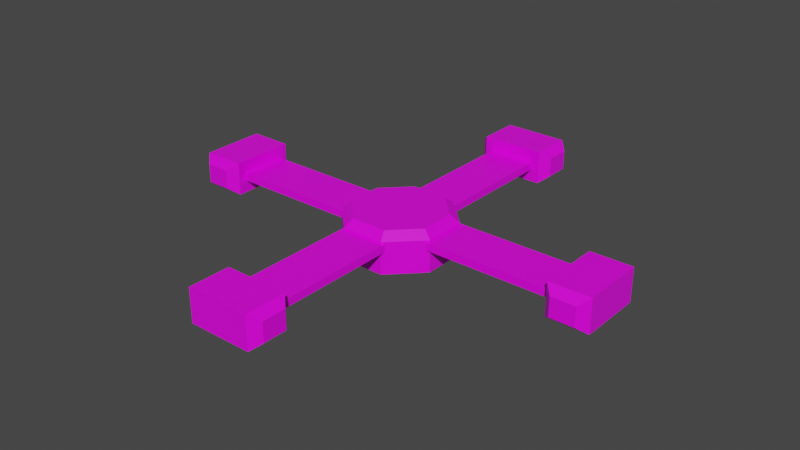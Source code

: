 # Source: WindRose_Horizontal.blend  (saved by Blender 2.83.19; exported with 4.5.12 LTS)
import bpy
from mathutils import Matrix  # noqa: F401  (used for matrix-valued properties, if any)

bpy.ops.wm.read_factory_settings(use_empty=True)
scene = bpy.context.scene
scene.name = 'Scene'

# ---- collections
col_collection = bpy.data.collections.new('Collection'); scene.collection.children.link(col_collection)

# ---- images (referenced by path relative to the original .blend; pixels are not part of the script)
import os
ASSET_DIR = os.environ.get("B2B_ASSET_DIR", "")  # directory of the original .blend (textures are referenced by path, not embedded)
HERE = os.path.dirname(os.path.abspath(__file__))  # packed textures are extracted next to this script under _unpacked/

def load_image(name, relpath, width, height, colorspace="sRGB"):
    """Load a texture the original file referenced (path relative to the .blend, or extracted next to this script)."""
    p = next((c for c in (os.path.join(HERE, relpath), os.path.join(ASSET_DIR, relpath)) if relpath and os.path.exists(c)), "")
    if p:
        img = bpy.data.images.load(p, check_existing=True)
        img.name = name
    else:  # same state as the original file: an image datablock whose file is absent (Cycles renders it pink)
        img = bpy.data.images.new(name, width, height)
        img.source = "FILE"
        img.filepath = "//" + (relpath or name)
    img.colorspace_settings.name = colorspace
    return img
img_colors_png = load_image('colors.png', 'colors.png', 1024, 1024, 'sRGB')

# ---- materials (node trees are filled in below, after node groups)
mat_material = bpy.data.materials.new('Material')
mat_material.alpha_threshold = 0.0
mat_material.use_transparent_shadow = False
mat_material.line_color = (0.0, 0.0, 0.0, 1.0)

# ---- material node trees
mat_material.use_nodes = True; mat_material.node_tree.nodes.clear()
_N = mat_material.node_tree.nodes; _L = mat_material.node_tree.links
n0 = _N.new('ShaderNodeOutputMaterial'); n0.name = 'Material Output'; n0.location = (300, 300)
n1 = _N.new('ShaderNodeBsdfPrincipled'); n1.name = 'Principled BSDF'; n1.location = (10, 300)
n1.distribution = 'GGX'
n1.subsurface_method = 'BURLEY'
n1.inputs[2].default_value = 0.4
n1.inputs[3].default_value = 1.45
n1.inputs[27].default_value = (0.0, 0.0, 0.0, 1.0)
n1.inputs[28].default_value = 1.0
n2 = _N.new('ShaderNodeTexImage'); n2.name = 'Image Texture'; n2.location = (-317, 168)
n2.image = img_colors_png
n2.interpolation = 'Closest'
_L.new(n1.outputs[0], n0.inputs[0])
_L.new(n2.outputs[0], n1.inputs[0])
n0.is_active_output = True

# ---- world
world_world = bpy.data.worlds.new('World'); scene.world = world_world
world_world.use_nodes = True; world_world.node_tree.nodes.clear()
_N = world_world.node_tree.nodes; _L = world_world.node_tree.links
n0 = _N.new('ShaderNodeOutputWorld'); n0.name = 'World Output'; n0.location = (300, 300)
n1 = _N.new('ShaderNodeBackground'); n1.name = 'Background'; n1.location = (10, 300)
n1.inputs[0].default_value = (0.05088, 0.05088, 0.05088, 1.0)
_L.new(n1.outputs[0], n0.inputs[0])
n0.is_active_output = True
world_world.color = (0.05088, 0.05088, 0.05088)
world_world.use_sun_shadow = False
world_world.sun_shadow_jitter_overblur = 0.0

# ---- meshes
me_cube_002 = bpy.data.meshes.new('Cube.002')
me_cube_002.from_pydata([(-1.297e-06, -0.0013, -0.00163), (1.297e-06, -0.001301, 2.998), (-3.308, 1.369, 2.998), (-3.969, 1.643, -0.001629), (-3.308, -1.371, 2.998), (-3.969, -1.645, -0.001629), (-1.37, -3.309, 2.998), (-1.644, -3.971, -0.00163), (1.37, -3.309, 2.998), (1.644, -3.971, -0.00163), (3.308, -1.371, 2.998), (3.969, -1.645, -0.00163), (3.308, 1.369, 2.998), (3.969, 1.643, -0.00163), (1.37, 3.306, 2.998), (1.644, 3.968, -0.001631), (-1.37, 3.306, 2.998), (-1.644, 3.968, -0.001631), (-2.449, -16.82, 3.28), (-3.12, -16.15, 2.743), (-2.449, -13.62, 3.28), (-3.12, -14.29, 2.743), (-3.12, -16.15, 1.258), (-2.449, -16.82, 0.7209), (-2.449, -13.62, 0.7209), (-3.12, -14.29, 1.258), (3.12, -16.15, 2.743), (2.449, -16.82, 3.28), (2.449, -13.62, 3.28), (3.12, -14.29, 2.743), (3.12, -16.15, 1.258), (2.449, -16.82, 0.7209), (3.12, -14.29, 1.258), (2.449, -13.62, 0.7209), (-1.842, -13.92, 2.29), (-1.842, -3.69, 2.29), (-1.842, -13.92, 1.711), (-1.842, -3.69, 1.711), (1.842, -13.92, 2.29), (1.842, -3.69, 2.29), (1.842, -13.92, 1.711), (1.842, -3.69, 1.711), (-16.82, 2.448, 3.28), (-16.15, 3.119, 2.743), (-13.62, 2.448, 3.28), (-14.29, 3.119, 2.743), (-16.15, 3.119, 1.258), (-16.82, 2.448, 0.7209), (-13.62, 2.448, 0.7209), (-14.29, 3.119, 1.258), (-16.15, -3.121, 2.743), (-16.82, -2.45, 3.28), (-13.62, -2.45, 3.28), (-14.29, -3.121, 2.743), (-16.15, -3.121, 1.258), (-16.82, -2.45, 0.7209), (-14.29, -3.121, 1.258), (-13.62, -2.45, 0.7209), (-13.92, 1.84, 2.29), (-3.689, 1.84, 2.29), (-13.92, 1.84, 1.711), (-3.689, 1.84, 1.711), (-13.92, -1.843, 2.29), (-3.689, -1.843, 2.29), (-13.92, -1.843, 1.711), (-3.689, -1.843, 1.711), (2.449, 16.82, 3.28), (3.12, 16.15, 2.743), (2.449, 13.62, 3.28), (3.12, 14.29, 2.743), (3.12, 16.15, 1.258), (2.449, 16.82, 0.7209), (2.449, 13.62, 0.7209), (3.12, 14.29, 1.258), (-3.12, 16.15, 2.743), (-2.449, 16.82, 3.28), (-2.449, 13.62, 3.28), (-3.12, 14.29, 2.743), (-3.12, 16.15, 1.258), (-2.449, 16.82, 0.7209), (-3.12, 14.29, 1.258), (-2.449, 13.62, 0.7209), (1.842, 13.92, 2.29), (1.842, 3.687, 2.29), (1.842, 13.92, 1.711), (1.842, 3.687, 1.711), (-1.842, 13.92, 2.29), (-1.842, 3.687, 2.29), (-1.842, 13.92, 1.711), (-1.842, 3.687, 1.711), (16.82, -2.45, 3.28), (16.15, -3.121, 2.743), (13.62, -2.45, 3.28), (14.29, -3.121, 2.743), (16.15, -3.121, 1.258), (16.82, -2.45, 0.7209), (13.62, -2.45, 0.7209), (14.29, -3.121, 1.258), (16.15, 3.119, 2.743), (16.82, 2.448, 3.28), (13.62, 2.448, 3.28), (14.29, 3.119, 2.743), (16.15, 3.119, 1.258), (16.82, 2.448, 0.7209), (14.29, 3.119, 1.258), (13.62, 2.448, 0.7209), (13.92, -1.843, 2.29), (3.689, -1.843, 2.29), (13.92, -1.843, 1.711), (3.689, -1.843, 1.711), (13.92, 1.84, 2.29), (3.689, 1.84, 2.29), (13.92, 1.84, 1.711), (3.689, 1.84, 1.711), (-3.969, 1.643, 2.444), (-3.969, 1.643, 1.552), (-3.969, -1.645, 1.552), (-3.969, -1.645, 2.444), (-1.644, -3.971, 1.552), (-1.644, -3.971, 2.444), (1.644, -3.971, 1.552), (1.644, -3.971, 2.444), (3.969, -1.645, 1.552), (3.969, -1.645, 2.444), (3.969, 1.643, 1.552), (3.969, 1.643, 2.444), (1.644, 3.968, 1.552), (1.644, 3.968, 2.444), (-1.644, 3.968, 1.552), (-1.644, 3.968, 2.444)], [], [(11, 0, 13), (12, 1, 10), (115, 3, 5, 116), (3, 17, 0), (1, 2, 4), (116, 5, 7, 118), (13, 0, 15), (10, 1, 8), (118, 7, 9, 120), (7, 0, 9), (1, 6, 8), (120, 9, 11, 122), (15, 0, 17), (14, 1, 12), (122, 11, 13, 124), (9, 0, 11), (16, 1, 14), (124, 13, 15, 126), (5, 0, 7), (126, 15, 17, 128), (0, 5, 3), (4, 6, 1), (128, 17, 3, 115), (2, 1, 16), (27, 28, 20, 18), (30, 32, 29, 26), (33, 24, 20, 28), (19, 21, 25, 22), (23, 24, 33, 31), (23, 18, 19, 22), (18, 20, 21, 19), (20, 24, 25, 21), (24, 23, 22, 25), (32, 30, 31, 33), (27, 31, 30, 26), (33, 28, 29, 32), (28, 27, 26, 29), (23, 31, 27, 18), (34, 35, 37, 36), (36, 37, 41, 40), (40, 41, 39, 38), (38, 39, 35, 34), (36, 40, 38, 34), (41, 37, 35, 39), (51, 52, 44, 42), (54, 56, 53, 50), (57, 48, 44, 52), (43, 45, 49, 46), (47, 48, 57, 55), (47, 42, 43, 46), (42, 44, 45, 43), (44, 48, 49, 45), (48, 47, 46, 49), (56, 54, 55, 57), (51, 55, 54, 50), (57, 52, 53, 56), (52, 51, 50, 53), (47, 55, 51, 42), (58, 59, 61, 60), (60, 61, 65, 64), (64, 65, 63, 62), (62, 63, 59, 58), (60, 64, 62, 58), (65, 61, 59, 63), (75, 76, 68, 66), (78, 80, 77, 74), (81, 72, 68, 76), (67, 69, 73, 70), (71, 72, 81, 79), (71, 66, 67, 70), (66, 68, 69, 67), (68, 72, 73, 69), (72, 71, 70, 73), (80, 78, 79, 81), (75, 79, 78, 74), (81, 76, 77, 80), (76, 75, 74, 77), (71, 79, 75, 66), (82, 83, 85, 84), (84, 85, 89, 88), (88, 89, 87, 86), (86, 87, 83, 82), (84, 88, 86, 82), (89, 85, 83, 87), (99, 100, 92, 90), (102, 104, 101, 98), (105, 96, 92, 100), (91, 93, 97, 94), (95, 96, 105, 103), (95, 90, 91, 94), (90, 92, 93, 91), (92, 96, 97, 93), (96, 95, 94, 97), (104, 102, 103, 105), (99, 103, 102, 98), (105, 100, 101, 104), (100, 99, 98, 101), (95, 103, 99, 90), (106, 107, 109, 108), (108, 109, 113, 112), (112, 113, 111, 110), (110, 111, 107, 106), (108, 112, 110, 106), (113, 109, 107, 111), (16, 129, 114, 2), (129, 128, 115, 114), (14, 127, 129, 16), (127, 126, 128, 129), (12, 125, 127, 14), (125, 124, 126, 127), (10, 123, 125, 12), (123, 122, 124, 125), (8, 121, 123, 10), (121, 120, 122, 123), (6, 119, 121, 8), (119, 118, 120, 121), (4, 117, 119, 6), (117, 116, 118, 119), (2, 114, 117, 4), (114, 115, 116, 117)])
_uv = me_cube_002.uv_layers.new(name='UVMap')
_uv.uv.foreach_set('vector', [0.1569, 0.131, 0.1569, 0.131, 0.1569, 0.131, 0.1569, 0.131, 0.1569, 0.131, 0.1569, 0.131, 0.1569, 0.131, 0.1569, 0.131, 0.1569, 0.131, 0.1569, 0.131, 0.1583, 0.4253, 0.1583, 0.4253, 0.1583, 0.4253, 0.1569, 0.131, 0.1569, 0.131, 0.1569, 0.131, 0.1583, 0.4253, 0.1583, 0.4253, 0.1583, 0.4253, 0.1583, 0.4253, 0.1583, 0.4253, 0.1583, 0.4253, 0.1583, 0.4253, 0.1583, 0.4253, 0.1583, 0.4253, 0.1583, 0.4253, 0.1569, 0.131, 0.1569, 0.131, 0.1569, 0.131, 0.1569, 0.131, 0.1569, 0.131, 0.1569, 0.131, 0.1569, 0.131, 0.1569, 0.131, 0.1569, 0.131, 0.1569, 0.131, 0.1583, 0.4253, 0.1583, 0.4253, 0.1583, 0.4253, 0.1583, 0.4253, 0.1569, 0.131, 0.1569, 0.131, 0.1569, 0.131, 0.1583, 0.4253, 0.1583, 0.4253, 0.1583, 0.4253, 0.1569, 0.131, 0.1569, 0.131, 0.1569, 0.131, 0.1569, 0.131, 0.1583, 0.4253, 0.1583, 0.4253, 0.1583, 0.4253, 0.1569, 0.131, 0.1569, 0.131, 0.1569, 0.131, 0.1583, 0.4253, 0.1583, 0.4253, 0.1583, 0.4253, 0.1583, 0.4253, 0.1583, 0.4253, 0.1583, 0.4253, 0.1583, 0.4253, 0.1569, 0.131, 0.1569, 0.131, 0.1569, 0.131, 0.1569, 0.131, 0.1569, 0.131, 0.1569, 0.131, 0.1569, 0.131, 0.1583, 0.4253, 0.1583, 0.4253, 0.1583, 0.4253, 0.1583, 0.4253, 0.1583, 0.4253, 0.1583, 0.4253, 0.1583, 0.4253, 0.1583, 0.4253, 0.1583, 0.4253, 0.1583, 0.4253, 0.1569, 0.131, 0.1569, 0.131, 0.1569, 0.131, 0.1569, 0.131, 0.1569, 0.131, 0.1569, 0.131, 0.1569, 0.131, 0.1569, 0.131, 0.1569, 0.131, 0.1569, 0.131, 0.1569, 0.131, 0.1569, 0.131, 0.1569, 0.131, 0.1569, 0.131, 0.1569, 0.131, 0.1569, 0.131, 0.1569, 0.131, 0.1569, 0.131, 0.1569, 0.131, 0.1569, 0.131, 0.1569, 0.131, 0.1569, 0.131, 0.1569, 0.131, 0.1569, 0.131, 0.1569, 0.131, 0.1569, 0.131, 0.1569, 0.131, 0.1569, 0.131, 0.1569, 0.131, 0.1569, 0.131, 0.1569, 0.131, 0.1569, 0.131, 0.1569, 0.131, 0.1569, 0.131, 0.1569, 0.131, 0.1569, 0.131, 0.1569, 0.131, 0.1569, 0.131, 0.1569, 0.131, 0.1569, 0.131, 0.1569, 0.131, 0.1569, 0.131, 0.1569, 0.131, 0.1569, 0.131, 0.1569, 0.131, 0.1569, 0.131, 0.1569, 0.131, 0.1569, 0.131, 0.1569, 0.131, 0.1569, 0.131, 0.1569, 0.131, 0.1569, 0.131, 0.1569, 0.131, 0.1569, 0.131, 0.1569, 0.131, 0.1569, 0.131, 0.1583, 0.4253, 0.1583, 0.4253, 0.1583, 0.4253, 0.1583, 0.4253, 0.1583, 0.4253, 0.1583, 0.4253, 0.1583, 0.4253, 0.1583, 0.4253, 0.1583, 0.4253, 0.1583, 0.4253, 0.1583, 0.4253, 0.1583, 0.4253, 0.1583, 0.4253, 0.1583, 0.4253, 0.1583, 0.4253, 0.1583, 0.4253, 0.1583, 0.4253, 0.1583, 0.4253, 0.1583, 0.4253, 0.1583, 0.4253, 0.1583, 0.4253, 0.1583, 0.4253, 0.1583, 0.4253, 0.1583, 0.4253, 0.1569, 0.131, 0.1569, 0.131, 0.1569, 0.131, 0.1569, 0.131, 0.1569, 0.131, 0.1569, 0.131, 0.1569, 0.131, 0.1569, 0.131, 0.1569, 0.131, 0.1569, 0.131, 0.1569, 0.131, 0.1569, 0.131, 0.1569, 0.131, 0.1569, 0.131, 0.1569, 0.131, 0.1569, 0.131, 0.1569, 0.131, 0.1569, 0.131, 0.1569, 0.131, 0.1569, 0.131, 0.1569, 0.131, 0.1569, 0.131, 0.1569, 0.131, 0.1569, 0.131, 0.1569, 0.131, 0.1569, 0.131, 0.1569, 0.131, 0.1569, 0.131, 0.1569, 0.131, 0.1569, 0.131, 0.1569, 0.131, 0.1569, 0.131, 0.1569, 0.131, 0.1569, 0.131, 0.1569, 0.131, 0.1569, 0.131, 0.1569, 0.131, 0.1569, 0.131, 0.1569, 0.131, 0.1569, 0.131, 0.1569, 0.131, 0.1569, 0.131, 0.1569, 0.131, 0.1569, 0.131, 0.1569, 0.131, 0.1569, 0.131, 0.1569, 0.131, 0.1569, 0.131, 0.1569, 0.131, 0.1569, 0.131, 0.1569, 0.131, 0.1569, 0.131, 0.1569, 0.131, 0.1569, 0.131, 0.1569, 0.131, 0.1569, 0.131, 0.1583, 0.4253, 0.1583, 0.4253, 0.1583, 0.4253, 0.1583, 0.4253, 0.1583, 0.4253, 0.1583, 0.4253, 0.1583, 0.4253, 0.1583, 0.4253, 0.1583, 0.4253, 0.1583, 0.4253, 0.1583, 0.4253, 0.1583, 0.4253, 0.1583, 0.4253, 0.1583, 0.4253, 0.1583, 0.4253, 0.1583, 0.4253, 0.1583, 0.4253, 0.1583, 0.4253, 0.1583, 0.4253, 0.1583, 0.4253, 0.1583, 0.4253, 0.1583, 0.4253, 0.1583, 0.4253, 0.1583, 0.4253, 0.1569, 0.131, 0.1569, 0.131, 0.1569, 0.131, 0.1569, 0.131, 0.1569, 0.131, 0.1569, 0.131, 0.1569, 0.131, 0.1569, 0.131, 0.1569, 0.131, 0.1569, 0.131, 0.1569, 0.131, 0.1569, 0.131, 0.1569, 0.131, 0.1569, 0.131, 0.1569, 0.131, 0.1569, 0.131, 0.1569, 0.131, 0.1569, 0.131, 0.1569, 0.131, 0.1569, 0.131, 0.1569, 0.131, 0.1569, 0.131, 0.1569, 0.131, 0.1569, 0.131, 0.1569, 0.131, 0.1569, 0.131, 0.1569, 0.131, 0.1569, 0.131, 0.1569, 0.131, 0.1569, 0.131, 0.1569, 0.131, 0.1569, 0.131, 0.1569, 0.131, 0.1569, 0.131, 0.1569, 0.131, 0.1569, 0.131, 0.1569, 0.131, 0.1569, 0.131, 0.1569, 0.131, 0.1569, 0.131, 0.1569, 0.131, 0.1569, 0.131, 0.1569, 0.131, 0.1569, 0.131, 0.1569, 0.131, 0.1569, 0.131, 0.1569, 0.131, 0.1569, 0.131, 0.1569, 0.131, 0.1569, 0.131, 0.1569, 0.131, 0.1569, 0.131, 0.1569, 0.131, 0.1569, 0.131, 0.1569, 0.131, 0.1569, 0.131, 0.1583, 0.4253, 0.1583, 0.4253, 0.1583, 0.4253, 0.1583, 0.4253, 0.1583, 0.4253, 0.1583, 0.4253, 0.1583, 0.4253, 0.1583, 0.4253, 0.1583, 0.4253, 0.1583, 0.4253, 0.1583, 0.4253, 0.1583, 0.4253, 0.1583, 0.4253, 0.1583, 0.4253, 0.1583, 0.4253, 0.1583, 0.4253, 0.1583, 0.4253, 0.1583, 0.4253, 0.1583, 0.4253, 0.1583, 0.4253, 0.1583, 0.4253, 0.1583, 0.4253, 0.1583, 0.4253, 0.1583, 0.4253, 0.1569, 0.131, 0.1569, 0.131, 0.1569, 0.131, 0.1569, 0.131, 0.1569, 0.131, 0.1569, 0.131, 0.1569, 0.131, 0.1569, 0.131, 0.1569, 0.131, 0.1569, 0.131, 0.1569, 0.131, 0.1569, 0.131, 0.1569, 0.131, 0.1569, 0.131, 0.1569, 0.131, 0.1569, 0.131, 0.1569, 0.131, 0.1569, 0.131, 0.1569, 0.131, 0.1569, 0.131, 0.1569, 0.131, 0.1569, 0.131, 0.1569, 0.131, 0.1569, 0.131, 0.1569, 0.131, 0.1569, 0.131, 0.1569, 0.131, 0.1569, 0.131, 0.1569, 0.131, 0.1569, 0.131, 0.1569, 0.131, 0.1569, 0.131, 0.1569, 0.131, 0.1569, 0.131, 0.1569, 0.131, 0.1569, 0.131, 0.1569, 0.131, 0.1569, 0.131, 0.1569, 0.131, 0.1569, 0.131, 0.1569, 0.131, 0.1569, 0.131, 0.1569, 0.131, 0.1569, 0.131, 0.1569, 0.131, 0.1569, 0.131, 0.1569, 0.131, 0.1569, 0.131, 0.1569, 0.131, 0.1569, 0.131, 0.1569, 0.131, 0.1569, 0.131, 0.1569, 0.131, 0.1569, 0.131, 0.1569, 0.131, 0.1569, 0.131, 0.1583, 0.4253, 0.1583, 0.4253, 0.1583, 0.4253, 0.1583, 0.4253, 0.1583, 0.4253, 0.1583, 0.4253, 0.1583, 0.4253, 0.1583, 0.4253, 0.1583, 0.4253, 0.1583, 0.4253, 0.1583, 0.4253, 0.1583, 0.4253, 0.1583, 0.4253, 0.1583, 0.4253, 0.1583, 0.4253, 0.1583, 0.4253, 0.1583, 0.4253, 0.1583, 0.4253, 0.1583, 0.4253, 0.1583, 0.4253, 0.1583, 0.4253, 0.1583, 0.4253, 0.1583, 0.4253, 0.1583, 0.4253, 0.1583, 0.4253, 0.1583, 0.4253, 0.1583, 0.4253, 0.1583, 0.4253, 0.1583, 0.4253, 0.1583, 0.4253, 0.1583, 0.4253, 0.1583, 0.4253, 0.1569, 0.131, 0.1569, 0.131, 0.1569, 0.131, 0.1569, 0.131, 0.1569, 0.131, 0.1569, 0.131, 0.1569, 0.131, 0.1569, 0.131, 0.1583, 0.4253, 0.1583, 0.4253, 0.1583, 0.4253, 0.1583, 0.4253, 0.1583, 0.4253, 0.1583, 0.4253, 0.1583, 0.4253, 0.1583, 0.4253, 0.1569, 0.131, 0.1569, 0.131, 0.1569, 0.131, 0.1569, 0.131, 0.1569, 0.131, 0.1569, 0.131, 0.1569, 0.131, 0.1569, 0.131, 0.1583, 0.4253, 0.1583, 0.4253, 0.1583, 0.4253, 0.1583, 0.4253, 0.1583, 0.4253, 0.1583, 0.4253, 0.1583, 0.4253, 0.1583, 0.4253, 0.1569, 0.131, 0.1569, 0.131, 0.1569, 0.131, 0.1569, 0.131, 0.1569, 0.131, 0.1569, 0.131, 0.1569, 0.131, 0.1569, 0.131, 0.1583, 0.4253, 0.1583, 0.4253, 0.1583, 0.4253, 0.1583, 0.4253, 0.1583, 0.4253, 0.1583, 0.4253, 0.1583, 0.4253, 0.1583, 0.4253, 0.1569, 0.131, 0.1569, 0.131, 0.1569, 0.131, 0.1569, 0.131, 0.1569, 0.131, 0.1569, 0.131, 0.1569, 0.131, 0.1569, 0.131])
me_cube_002.materials.append(mat_material)
me_cube_002.use_remesh_fix_poles = True
me_cube_002.use_remesh_preserve_attributes = False
me_cube_002.use_mirror_vertex_groups = False
me_cube_002.update()

# ---- objects
ob_cube_001 = bpy.data.objects.new('Cube.001', me_cube_002)

# ---- transforms, parenting, visibility, modifiers, constraints
ob_cube_001.location = (0.0, 0.0, 0.0)
ob_cube_001.lineart.crease_threshold = 0.0

# ---- collection membership
col_collection.objects.link(ob_cube_001)

# ---- scene / render settings (as saved in the file)
scene.frame_start = 1; scene.frame_end = 250; scene.frame_set(1)
scene.render.engine = 'BLENDER_EEVEE_NEXT'
scene.cycles.use_denoising = False
scene.cycles.samples = 128
scene.cycles.sampling_pattern = 'TABULATED_SOBOL'
scene.cycles.use_adaptive_sampling = False
scene.cycles.use_light_tree = False
scene.view_settings.view_transform = 'Filmic'
bpy.context.view_layer.update()

# ---- added for rendering (the .blend has no active camera and no usable light): camera, sun
cam_auto = bpy.data.cameras.new('AutoCamera')
cam_auto.lens = 50.0
cam_auto.sensor_width = 36.0
cam_auto.clip_end = 1000.0
ob_auto_camera = bpy.data.objects.new('AutoCamera', cam_auto)
scene.collection.objects.link(ob_auto_camera)
ob_auto_camera.location = (44.1172, -52.9419, 36.9328)
ob_auto_camera.rotation_euler = (1.09748, -7.21219e-08, 0.694738)
scene.camera = ob_auto_camera
light_auto_sun = bpy.data.lights.new('AutoSun', 'SUN')
light_auto_sun.energy = 3.0
light_auto_sun.angle = 0.0523599
ob_auto_sun = bpy.data.objects.new('AutoSun', light_auto_sun)
scene.collection.objects.link(ob_auto_sun)
ob_auto_sun.rotation_euler = (0.872665, 0.174533, 0.523599)
bpy.context.view_layer.update()
